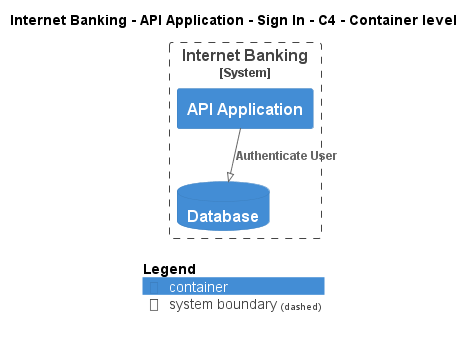

The diagram above was rendered by PlantUML. Its source (embedded in the PNG):
@startuml
!pragma layout smetana
!include ..\..\..\..\..\..\..\.c4s\C4_Container.puml

AddElementTag("c4interflow:lifecycle:new", $bgColor=green, $fontColor=#ffffff, $borderColor=green, $shadowing="False")
AddElementTag("c4interflow:lifecycle:changed", $bgColor=orange, $fontColor=#ffffff, $borderColor=orange, $shadowing="False")
AddElementTag("c4interflow:lifecycle:removed", $bgColor=red, $fontColor=#ffffff, $borderColor=red, $shadowing="False")

AddRelTag("c4interflow:lifecycle:new", $textColor=green, $lineColor=green)
AddRelTag("c4interflow:lifecycle:changed", $textColor=orange, $lineColor=orange)
AddRelTag("c4interflow:lifecycle:removed", $textColor=red, $lineColor=red)

SHOW_PERSON_PORTRAIT()
LAYOUT_TOP_DOWN()

skinparam linetype polyline

title Internet Banking - API Application - Sign In - C4 - Container level


System_Boundary(BigBankPlc.SoftwareSystems.InternetBanking, "Internet Banking") {
    Container(BigBankPlc.SoftwareSystems.InternetBanking.Containers.APIApplication, "API Application", "", "")
    ContainerDb(BigBankPlc.SoftwareSystems.InternetBanking.Containers.Database, "Database", "", "")
}

Rel(BigBankPlc.SoftwareSystems.InternetBanking.Containers.APIApplication, BigBankPlc.SoftwareSystems.InternetBanking.Containers.Database, "Authenticate User")


SHOW_LEGEND()
@enduml